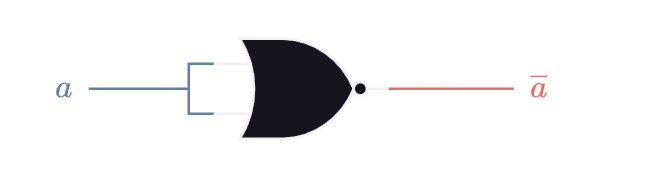

The diagram above was exported from draw.io. Its source (the exported page's mxGraphModel, read from the mxfile embedded in the PNG):
<mxGraphModel dx="1183" dy="685" grid="1" gridSize="10" guides="1" tooltips="1" connect="1" arrows="1" fold="1" page="1" pageScale="1" pageWidth="1654" pageHeight="1169" math="1" shadow="0">
  <root>
    <mxCell id="0" />
    <mxCell id="1" parent="0" />
    <mxCell id="2" value="" style="verticalLabelPosition=bottom;shadow=0;dashed=0;align=center;html=1;verticalAlign=top;shape=mxgraph.electrical.logic_gates.logic_gate;operation=or;negating=1;negSize=0.15;" vertex="1" parent="1">
      <mxGeometry x="210" y="280" width="70" height="40" as="geometry" />
    </mxCell>
    <mxCell id="3" value="$$&lt;br&gt;a&lt;br&gt;$$" style="text;html=1;align=center;verticalAlign=middle;resizable=0;points=[];autosize=1;strokeColor=none;fillColor=none;fontColor=#5E81AC;connectable=0;" vertex="1" parent="1">
      <mxGeometry x="130" y="270" width="40" height="60" as="geometry" />
    </mxCell>
    <mxCell id="4" style="edgeStyle=orthogonalEdgeStyle;rounded=0;orthogonalLoop=1;jettySize=auto;html=1;endArrow=none;endFill=0;strokeColor=#5E81AC;fontColor=#5E81AC;" edge="1" parent="1">
      <mxGeometry relative="1" as="geometry">
        <mxPoint x="160" y="300" as="targetPoint" />
        <mxPoint x="200" y="300" as="sourcePoint" />
        <Array as="points">
          <mxPoint x="181" y="300" />
          <mxPoint x="181" y="300" />
        </Array>
      </mxGeometry>
    </mxCell>
    <mxCell id="5" style="edgeStyle=orthogonalEdgeStyle;rounded=0;orthogonalLoop=1;jettySize=auto;html=1;exitX=1;exitY=0.5;exitDx=0;exitDy=0;exitPerimeter=0;endArrow=none;endFill=0;strokeColor=#EA6B66;" edge="1" parent="1">
      <mxGeometry relative="1" as="geometry">
        <mxPoint x="330" y="300" as="targetPoint" />
        <mxPoint x="280" y="300" as="sourcePoint" />
      </mxGeometry>
    </mxCell>
    <mxCell id="6" value="$$&lt;br&gt;\overline a&lt;br&gt;$$" style="text;html=1;align=center;verticalAlign=middle;resizable=0;points=[];autosize=1;strokeColor=none;fillColor=none;fontColor=#EA6B66;connectable=0;" vertex="1" parent="1">
      <mxGeometry x="300" y="270" width="80" height="60" as="geometry" />
    </mxCell>
    <mxCell id="7" style="edgeStyle=orthogonalEdgeStyle;rounded=0;orthogonalLoop=1;jettySize=auto;html=1;exitX=0;exitY=0.25;exitDx=0;exitDy=0;exitPerimeter=0;endArrow=none;endFill=0;strokeColor=#5E81AC;fontColor=#5E81AC;entryX=0;entryY=0.75;entryDx=0;entryDy=0;entryPerimeter=0;" edge="1" parent="1">
      <mxGeometry relative="1" as="geometry">
        <mxPoint x="210" y="310.00000000000006" as="targetPoint" />
        <mxPoint x="210" y="290.00000000000006" as="sourcePoint" />
        <Array as="points">
          <mxPoint x="200" y="290" />
          <mxPoint x="200" y="310" />
        </Array>
      </mxGeometry>
    </mxCell>
  </root>
</mxGraphModel>